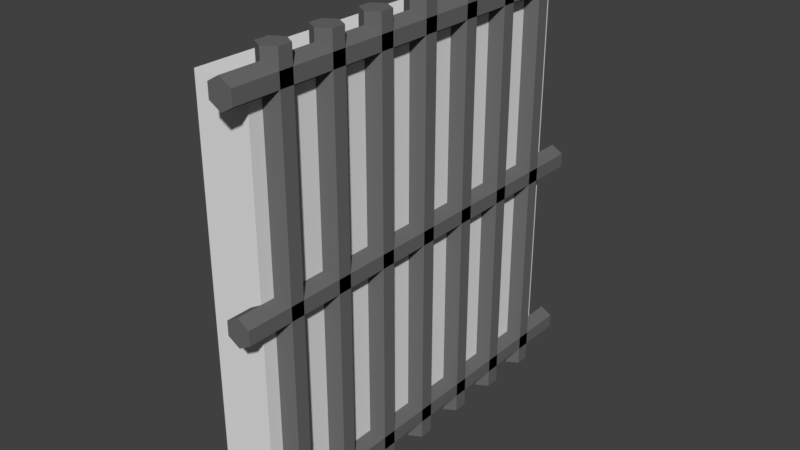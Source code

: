 # Source: Barrotes.blend  (saved by Blender 2.79.0; exported with 4.5.12 LTS)
import bpy
from mathutils import Matrix  # noqa: F401  (used for matrix-valued properties, if any)

bpy.ops.wm.read_factory_settings(use_empty=True)
scene = bpy.context.scene
scene.name = 'Scene'

# ---- collections
col_collection_1 = bpy.data.collections.new('Collection 1'); scene.collection.children.link(col_collection_1)

# ---- materials (node trees are filled in below, after node groups)
mat_metal = bpy.data.materials.new('Metal')
mat_metal.alpha_threshold = 0.0
mat_metal.use_transparent_shadow = False
mat_metal.diffuse_color = (0.1448, 0.1448, 0.1448, 1.0)
mat_metal.roughness = 0.5
mat_metal.specular_intensity = 0.5923

# ---- material node trees

# ---- world
world_world = bpy.data.worlds.new('World'); scene.world = world_world
world_world.color = (0.05088, 0.05088, 0.05088)
world_world.use_sun_shadow = False
world_world.sun_shadow_jitter_overblur = 0.0
world_world.cycles.sampling_method = 'MANUAL'

# ---- meshes
me_cube_001 = bpy.data.meshes.new('Cube.001')
me_cube_001.from_pydata([(-1.0, -1.0, -1.0), (-1.0, -1.0, 1.0), (-1.0, 1.0, -1.0), (-1.0, 1.0, 1.0), (1.0, -1.0, -1.0), (1.0, -1.0, 1.0), (1.0, 1.0, -1.0), (1.0, 1.0, 1.0)], [], [(0, 1, 3, 2), (2, 3, 7, 6), (6, 7, 5, 4), (4, 5, 1, 0), (2, 6, 4, 0), (7, 3, 1, 5)])
me_cube_001.use_remesh_preserve_volume = False
me_cube_001.use_remesh_preserve_attributes = False
me_cube_001.use_mirror_vertex_groups = False
me_cube_001.update()
me_cylinder = bpy.data.meshes.new('Cylinder')
me_cylinder.from_pydata([(0.0, -5.5, -1.2), (0.0, -5.5, 1.2), (0.433, -5.75, -1.2), (0.433, -5.75, 1.2), (0.433, -6.25, -1.2), (0.433, -6.25, 1.2), (-4.371e-08, -6.5, -1.2), (-4.371e-08, -6.5, 1.2), (-0.433, -6.25, -1.2), (-0.433, -6.25, 1.2), (-0.433, -5.75, -1.2), (-0.433, -5.75, 1.2), (0.0, -3.5, -1.2), (0.0, -3.5, 1.2), (0.433, -3.75, -1.2), (0.433, -3.75, 1.2), (0.433, -4.25, -1.2), (0.433, -4.25, 1.2), (-4.371e-08, -4.5, -1.2), (-4.371e-08, -4.5, 1.2), (-0.433, -4.25, -1.2), (-0.433, -4.25, 1.2), (-0.433, -3.75, -1.2), (-0.433, -3.75, 1.2), (0.0, -1.5, -1.2), (0.0, -1.5, 1.2), (0.433, -1.75, -1.2), (0.433, -1.75, 1.2), (0.433, -2.25, -1.2), (0.433, -2.25, 1.2), (-4.371e-08, -2.5, -1.2), (-4.371e-08, -2.5, 1.2), (-0.433, -2.25, -1.2), (-0.433, -2.25, 1.2), (-0.433, -1.75, -1.2), (-0.433, -1.75, 1.2), (0.0, 0.5, -1.2), (0.0, 0.5, 1.2), (0.433, 0.25, -1.2), (0.433, 0.25, 1.2), (0.433, -0.25, -1.2), (0.433, -0.25, 1.2), (-4.371e-08, -0.5, -1.2), (-4.371e-08, -0.5, 1.2), (-0.433, -0.25, -1.2), (-0.433, -0.25, 1.2), (-0.433, 0.25, -1.2), (-0.433, 0.25, 1.2), (0.0, 2.5, -1.2), (0.0, 2.5, 1.2), (0.433, 2.25, -1.2), (0.433, 2.25, 1.2), (0.433, 1.75, -1.2), (0.433, 1.75, 1.2), (-4.371e-08, 1.5, -1.2), (-4.371e-08, 1.5, 1.2), (-0.433, 1.75, -1.2), (-0.433, 1.75, 1.2), (-0.433, 2.25, -1.2), (-0.433, 2.25, 1.2), (0.0, 4.5, -1.2), (0.0, 4.5, 1.2), (0.433, 4.25, -1.2), (0.433, 4.25, 1.2), (0.433, 3.75, -1.2), (0.433, 3.75, 1.2), (-4.371e-08, 3.5, -1.2), (-4.371e-08, 3.5, 1.2), (-0.433, 3.75, -1.2), (-0.433, 3.75, 1.2), (-0.433, 4.25, -1.2), (-0.433, 4.25, 1.2), (0.0, 6.5, -1.2), (0.0, 6.5, 1.2), (0.433, 6.25, -1.2), (0.433, 6.25, 1.2), (0.433, 5.75, -1.2), (0.433, 5.75, 1.2), (-4.371e-08, 5.5, -1.2), (-4.371e-08, 5.5, 1.2), (-0.433, 5.75, -1.2), (-0.433, 5.75, 1.2), (-0.433, 6.25, -1.2), (-0.433, 6.25, 1.2), (0.0, -7.901, -0.07595), (0.0, 7.901, -0.07596), (0.433, -7.901, -0.03798), (0.433, 7.901, -0.03798), (0.433, -7.901, 0.03798), (0.433, 7.901, 0.03798), (-4.371e-08, -7.901, 0.07596), (-4.371e-08, 7.901, 0.07595), (-0.433, -7.901, 0.03798), (-0.433, 7.901, 0.03798), (-0.433, -7.901, -0.03798), (-0.433, 7.901, -0.03798), (0.0, -7.901, 0.9874), (0.0, 7.901, 0.9874), (0.433, -7.901, 1.025), (0.433, 7.901, 1.025), (0.433, -7.901, 1.101), (0.433, 7.901, 1.101), (-4.371e-08, -7.901, 1.139), (-4.371e-08, 7.901, 1.139), (-0.433, -7.901, 1.101), (-0.433, 7.901, 1.101), (-0.433, -7.901, 1.025), (-0.433, 7.901, 1.025), (0.0, -7.901, -1.139), (0.0, 7.901, -1.139), (0.433, -7.901, -1.101), (0.433, 7.901, -1.101), (0.433, -7.901, -1.025), (0.433, 7.901, -1.025), (-4.371e-08, -7.901, -0.9874), (-4.371e-08, 7.901, -0.9874), (-0.433, -7.901, -1.025), (-0.433, 7.901, -1.025), (-0.433, -7.901, -1.101), (-0.433, 7.901, -1.101)], [], [(0, 1, 3, 2), (2, 3, 5, 4), (4, 5, 7, 6), (6, 7, 9, 8), (3, 1, 11, 9, 7, 5), (8, 9, 11, 10), (10, 11, 1, 0), (0, 2, 4, 6, 8, 10), (12, 13, 15, 14), (14, 15, 17, 16), (16, 17, 19, 18), (18, 19, 21, 20), (15, 13, 23, 21, 19, 17), (20, 21, 23, 22), (22, 23, 13, 12), (12, 14, 16, 18, 20, 22), (24, 25, 27, 26), (26, 27, 29, 28), (28, 29, 31, 30), (30, 31, 33, 32), (27, 25, 35, 33, 31, 29), (32, 33, 35, 34), (34, 35, 25, 24), (24, 26, 28, 30, 32, 34), (36, 37, 39, 38), (38, 39, 41, 40), (40, 41, 43, 42), (42, 43, 45, 44), (39, 37, 47, 45, 43, 41), (44, 45, 47, 46), (46, 47, 37, 36), (36, 38, 40, 42, 44, 46), (48, 49, 51, 50), (50, 51, 53, 52), (52, 53, 55, 54), (54, 55, 57, 56), (51, 49, 59, 57, 55, 53), (56, 57, 59, 58), (58, 59, 49, 48), (48, 50, 52, 54, 56, 58), (60, 61, 63, 62), (62, 63, 65, 64), (64, 65, 67, 66), (66, 67, 69, 68), (63, 61, 71, 69, 67, 65), (68, 69, 71, 70), (70, 71, 61, 60), (60, 62, 64, 66, 68, 70), (72, 73, 75, 74), (74, 75, 77, 76), (76, 77, 79, 78), (78, 79, 81, 80), (75, 73, 83, 81, 79, 77), (80, 81, 83, 82), (82, 83, 73, 72), (72, 74, 76, 78, 80, 82), (84, 85, 87, 86), (86, 87, 89, 88), (88, 89, 91, 90), (90, 91, 93, 92), (87, 85, 95, 93, 91, 89), (92, 93, 95, 94), (94, 95, 85, 84), (84, 86, 88, 90, 92, 94), (96, 97, 99, 98), (98, 99, 101, 100), (100, 101, 103, 102), (102, 103, 105, 104), (99, 97, 107, 105, 103, 101), (104, 105, 107, 106), (106, 107, 97, 96), (96, 98, 100, 102, 104, 106), (108, 109, 111, 110), (110, 111, 113, 112), (112, 113, 115, 114), (114, 115, 117, 116), (111, 109, 119, 117, 115, 113), (116, 117, 119, 118), (118, 119, 109, 108), (108, 110, 112, 114, 116, 118)])
me_cylinder.materials.append(mat_metal)
me_cylinder.use_remesh_preserve_volume = False
me_cylinder.use_remesh_preserve_attributes = False
me_cylinder.use_mirror_vertex_groups = False
me_cylinder.update()

# ---- objects
ob_vacio = bpy.data.objects.new('Vacio', me_cube_001)
ob_barrotes = bpy.data.objects.new('Barrotes', me_cylinder)

# ---- transforms, parenting, visibility, modifiers, constraints
ob_vacio.location = (-1.0, 0.0, 0.0)
ob_vacio.scale = (1.0, 7.0, 7.0)
ob_vacio.lineart.crease_threshold = 0.0
ob_barrotes.location = (0.0, 0.0, 0.0)
ob_barrotes.scale = (1.0, 1.0, 6.583)
ob_barrotes.lineart.crease_threshold = 0.0

# ---- collection membership
col_collection_1.objects.link(ob_vacio)
col_collection_1.objects.link(ob_barrotes)

# ---- scene / render settings (as saved in the file)
scene.frame_start = 1; scene.frame_end = 250; scene.frame_set(1)
scene.render.engine = 'BLENDER_EEVEE_NEXT'
scene.render.resolution_percentage = 50
scene.render.dither_intensity = 0.0
scene.cycles.use_denoising = False
scene.cycles.samples = 128
scene.cycles.sampling_pattern = 'TABULATED_SOBOL'
scene.cycles.use_adaptive_sampling = False
scene.cycles.use_light_tree = False
scene.cycles.blur_glossy = 0.0
scene.cycles.sample_clamp_indirect = 0.0
scene.view_settings.view_transform = 'Standard'
bpy.context.view_layer.update()

# ---- added for rendering (the .blend has no active camera and no usable light): camera, sun
cam_auto = bpy.data.cameras.new('AutoCamera')
cam_auto.lens = 50.0
cam_auto.sensor_width = 36.0
cam_auto.clip_end = 1000.0
ob_auto_camera = bpy.data.objects.new('AutoCamera', cam_auto)
scene.collection.objects.link(ob_auto_camera)
ob_auto_camera.location = (20.0154, -24.9587, 16.6391)
ob_auto_camera.rotation_euler = (1.09748, -7.21219e-08, 0.694738)
scene.camera = ob_auto_camera
light_auto_sun = bpy.data.lights.new('AutoSun', 'SUN')
light_auto_sun.energy = 3.0
light_auto_sun.angle = 0.0523599
ob_auto_sun = bpy.data.objects.new('AutoSun', light_auto_sun)
scene.collection.objects.link(ob_auto_sun)
ob_auto_sun.rotation_euler = (0.872665, 0.174533, 0.523599)
bpy.context.view_layer.update()
